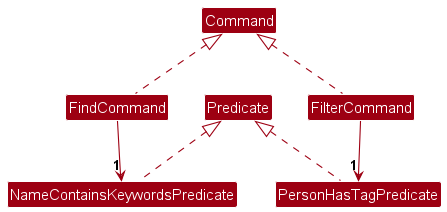

The diagram above was rendered by PlantUML. Its source (embedded in the PNG):
@startuml
!include style.puml
skinparam arrowThickness 1.1
skinparam arrowColor MODEL_COLOR
skinparam classBackgroundColor MODEL_COLOR

Command <|.. FindCommand
Command <|.. FilterCommand
FindCommand --> "1" NameContainsKeywordsPredicate
FilterCommand --> "1" PersonHasTagPredicate

Predicate <|.. PersonHasTagPredicate
Predicate <|.. NameContainsKeywordsPredicate

@enduml